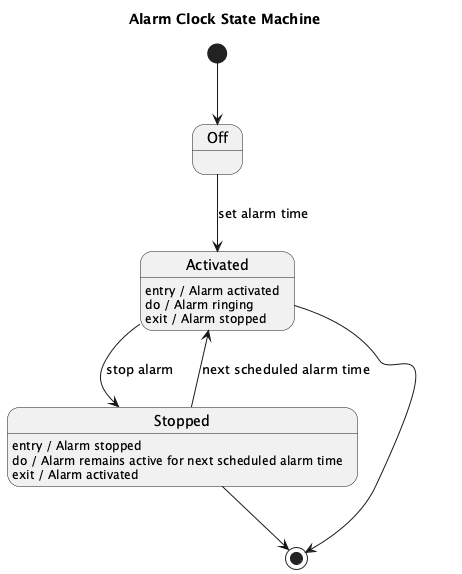

The diagram above was rendered by PlantUML. Its source (embedded in the PNG):
@startuml
title Alarm Clock State Machine

[*] --> Off

state Activated
Activated : entry / Alarm activated
Activated : do / Alarm ringing
Activated : exit / Alarm stopped
Activated --> [*]

state Stopped
Stopped : entry / Alarm stopped
Stopped : do / Alarm remains active for next scheduled alarm time
Stopped : exit / Alarm activated
Stopped --> [*]

Off --> Activated : set alarm time

Activated --> Stopped : stop alarm

Stopped --> Activated : next scheduled alarm time

@enduml